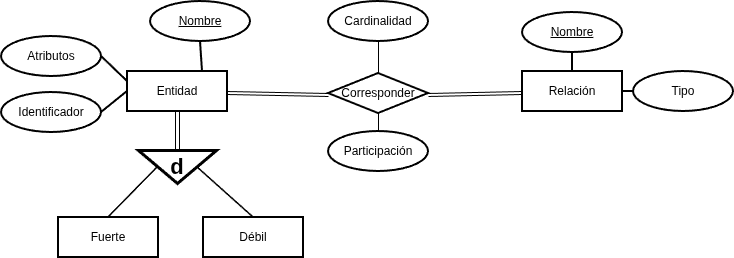

The diagram above was exported from draw.io. Its source (the exported page's mxGraphModel, read from the mxfile embedded in the PNG):
<mxGraphModel dx="1348" dy="759" grid="0" gridSize="10" guides="1" tooltips="1" connect="1" arrows="1" fold="1" page="1" pageScale="1" pageWidth="827" pageHeight="1169" math="0" shadow="0">
  <root>
    <mxCell id="0" />
    <mxCell id="1" parent="0" />
    <mxCell id="NkFhUuYyn-h3L61L-dgt-15" edge="1" parent="1" source="NkFhUuYyn-h3L61L-dgt-1" style="rounded=0;orthogonalLoop=1;jettySize=auto;html=1;exitX=0;exitY=0.5;exitDx=0;exitDy=0;entryX=1;entryY=0.5;entryDx=0;entryDy=0;endArrow=none;endFill=0;strokeWidth=2;" target="NkFhUuYyn-h3L61L-dgt-8">
      <mxGeometry relative="1" as="geometry" />
    </mxCell>
    <mxCell id="NkFhUuYyn-h3L61L-dgt-16" edge="1" parent="1" source="NkFhUuYyn-h3L61L-dgt-1" style="rounded=0;orthogonalLoop=1;jettySize=auto;html=1;exitX=0;exitY=0.25;exitDx=0;exitDy=0;entryX=1;entryY=0.5;entryDx=0;entryDy=0;endArrow=none;endFill=0;strokeWidth=2;" target="NkFhUuYyn-h3L61L-dgt-7">
      <mxGeometry relative="1" as="geometry" />
    </mxCell>
    <mxCell id="NkFhUuYyn-h3L61L-dgt-18" edge="1" parent="1" source="NkFhUuYyn-h3L61L-dgt-1" style="rounded=0;orthogonalLoop=1;jettySize=auto;html=1;exitX=0.75;exitY=0;exitDx=0;exitDy=0;entryX=0.5;entryY=1;entryDx=0;entryDy=0;endArrow=none;endFill=0;strokeWidth=2;" target="NkFhUuYyn-h3L61L-dgt-4">
      <mxGeometry relative="1" as="geometry" />
    </mxCell>
    <mxCell id="NkFhUuYyn-h3L61L-dgt-1" parent="1" style="whiteSpace=wrap;html=1;align=center;strokeWidth=2;" value="Entidad" vertex="1">
      <mxGeometry height="40" width="100" x="171" y="308" as="geometry" />
    </mxCell>
    <mxCell id="NkFhUuYyn-h3L61L-dgt-19" edge="1" parent="1" source="NkFhUuYyn-h3L61L-dgt-2" style="rounded=0;orthogonalLoop=1;jettySize=auto;html=1;exitX=0.5;exitY=0;exitDx=0;exitDy=0;entryX=0.5;entryY=1;entryDx=0;entryDy=0;endArrow=none;endFill=0;strokeWidth=2;" target="NkFhUuYyn-h3L61L-dgt-5">
      <mxGeometry relative="1" as="geometry" />
    </mxCell>
    <mxCell id="NkFhUuYyn-h3L61L-dgt-20" edge="1" parent="1" source="NkFhUuYyn-h3L61L-dgt-2" style="rounded=0;orthogonalLoop=1;jettySize=auto;html=1;exitX=1;exitY=0.5;exitDx=0;exitDy=0;entryX=0;entryY=0.5;entryDx=0;entryDy=0;endArrow=none;endFill=0;strokeWidth=2;" target="NkFhUuYyn-h3L61L-dgt-10">
      <mxGeometry relative="1" as="geometry" />
    </mxCell>
    <mxCell id="NkFhUuYyn-h3L61L-dgt-2" parent="1" style="whiteSpace=wrap;html=1;align=center;strokeWidth=2;" value="Relación" vertex="1">
      <mxGeometry height="40" width="100" x="566" y="308" as="geometry" />
    </mxCell>
    <mxCell id="NkFhUuYyn-h3L61L-dgt-22" edge="1" parent="1" source="NkFhUuYyn-h3L61L-dgt-3" style="rounded=0;orthogonalLoop=1;jettySize=auto;html=1;exitX=0;exitY=0.5;exitDx=0;exitDy=0;entryX=1;entryY=0.5;entryDx=0;entryDy=0;endArrow=none;endFill=0;" target="NkFhUuYyn-h3L61L-dgt-1">
      <mxGeometry relative="1" as="geometry">
        <mxPoint x="368" y="338" as="sourcePoint" />
      </mxGeometry>
    </mxCell>
    <mxCell id="NkFhUuYyn-h3L61L-dgt-23" edge="1" parent="1" source="NkFhUuYyn-h3L61L-dgt-3" style="rounded=0;orthogonalLoop=1;jettySize=auto;html=1;exitX=1;exitY=0.5;exitDx=0;exitDy=0;entryX=0;entryY=0.5;entryDx=0;entryDy=0;endArrow=none;endFill=0;" target="NkFhUuYyn-h3L61L-dgt-2">
      <mxGeometry relative="1" as="geometry" />
    </mxCell>
    <mxCell id="NkFhUuYyn-h3L61L-dgt-24" edge="1" parent="1" source="NkFhUuYyn-h3L61L-dgt-3" style="rounded=0;orthogonalLoop=1;jettySize=auto;html=1;exitX=0.5;exitY=0;exitDx=0;exitDy=0;entryX=0.5;entryY=1;entryDx=0;entryDy=0;endArrow=none;endFill=0;" target="NkFhUuYyn-h3L61L-dgt-11">
      <mxGeometry relative="1" as="geometry" />
    </mxCell>
    <mxCell id="NkFhUuYyn-h3L61L-dgt-25" edge="1" parent="1" source="NkFhUuYyn-h3L61L-dgt-3" style="rounded=0;orthogonalLoop=1;jettySize=auto;html=1;exitX=0.5;exitY=1;exitDx=0;exitDy=0;entryX=0.5;entryY=0;entryDx=0;entryDy=0;endArrow=none;endFill=0;" target="NkFhUuYyn-h3L61L-dgt-12">
      <mxGeometry relative="1" as="geometry" />
    </mxCell>
    <mxCell id="NkFhUuYyn-h3L61L-dgt-3" parent="1" style="shape=rhombus;perimeter=rhombusPerimeter;whiteSpace=wrap;html=1;align=center;strokeWidth=2;" value="Corresponder" vertex="1">
      <mxGeometry height="40" width="100" x="372" y="310" as="geometry" />
    </mxCell>
    <mxCell id="NkFhUuYyn-h3L61L-dgt-4" parent="1" style="ellipse;whiteSpace=wrap;html=1;align=center;fontStyle=4;strokeWidth=2;" value="Nombre" vertex="1">
      <mxGeometry height="40" width="100" x="194" y="238" as="geometry" />
    </mxCell>
    <mxCell id="NkFhUuYyn-h3L61L-dgt-5" parent="1" style="ellipse;whiteSpace=wrap;html=1;align=center;fontStyle=4;strokeWidth=2;" value="Nombre" vertex="1">
      <mxGeometry height="40" width="100" x="566" y="249" as="geometry" />
    </mxCell>
    <mxCell id="NkFhUuYyn-h3L61L-dgt-7" parent="1" style="ellipse;whiteSpace=wrap;html=1;align=center;strokeWidth=2;" value="Atributos" vertex="1">
      <mxGeometry height="40" width="100" x="45" y="273" as="geometry" />
    </mxCell>
    <mxCell id="NkFhUuYyn-h3L61L-dgt-8" parent="1" style="ellipse;whiteSpace=wrap;html=1;align=center;strokeWidth=2;" value="Identificador" vertex="1">
      <mxGeometry height="40" width="100" x="45" y="329" as="geometry" />
    </mxCell>
    <mxCell id="NkFhUuYyn-h3L61L-dgt-10" parent="1" style="ellipse;whiteSpace=wrap;html=1;align=center;strokeWidth=2;" value="Tipo" vertex="1">
      <mxGeometry height="40" width="100" x="677" y="308" as="geometry" />
    </mxCell>
    <mxCell id="NkFhUuYyn-h3L61L-dgt-11" parent="1" style="ellipse;whiteSpace=wrap;html=1;align=center;strokeWidth=2;" value="Cardinalidad" vertex="1">
      <mxGeometry height="40" width="100" x="372" y="238" as="geometry" />
    </mxCell>
    <mxCell id="NkFhUuYyn-h3L61L-dgt-12" parent="1" style="ellipse;whiteSpace=wrap;html=1;align=center;strokeWidth=2;" value="Participación" vertex="1">
      <mxGeometry height="40" width="100" x="372" y="368" as="geometry" />
    </mxCell>
    <mxCell id="NkFhUuYyn-h3L61L-dgt-27" edge="1" parent="1" source="NkFhUuYyn-h3L61L-dgt-13" style="rounded=0;orthogonalLoop=1;jettySize=auto;html=1;exitX=0.5;exitY=0;exitDx=0;exitDy=0;entryX=0.5;entryY=1;entryDx=0;entryDy=0;endArrow=none;endFill=0;strokeWidth=1.5;" target="NkFhUuYyn-h3L61L-dgt-26">
      <mxGeometry relative="1" as="geometry" />
    </mxCell>
    <mxCell id="NkFhUuYyn-h3L61L-dgt-13" parent="1" style="whiteSpace=wrap;html=1;align=center;strokeWidth=2;" value="Fuerte" vertex="1">
      <mxGeometry height="40" width="100" x="102" y="454" as="geometry" />
    </mxCell>
    <mxCell id="NkFhUuYyn-h3L61L-dgt-28" edge="1" parent="1" source="NkFhUuYyn-h3L61L-dgt-14" style="rounded=0;orthogonalLoop=1;jettySize=auto;html=1;exitX=0.5;exitY=0;exitDx=0;exitDy=0;entryX=0.5;entryY=0;entryDx=0;entryDy=0;endArrow=none;endFill=0;strokeWidth=1.5;" target="NkFhUuYyn-h3L61L-dgt-26">
      <mxGeometry relative="1" as="geometry" />
    </mxCell>
    <mxCell id="NkFhUuYyn-h3L61L-dgt-14" parent="1" style="whiteSpace=wrap;html=1;align=center;strokeWidth=2;" value="Débil" vertex="1">
      <mxGeometry height="40" width="100" x="247" y="454" as="geometry" />
    </mxCell>
    <mxCell id="NkFhUuYyn-h3L61L-dgt-29" edge="1" parent="1" source="NkFhUuYyn-h3L61L-dgt-26" style="edgeStyle=orthogonalEdgeStyle;rounded=0;orthogonalLoop=1;jettySize=auto;html=1;exitX=0;exitY=0.5;exitDx=0;exitDy=0;entryX=0.5;entryY=1;entryDx=0;entryDy=0;shape=link;endArrow=none;endFill=0;" target="NkFhUuYyn-h3L61L-dgt-1">
      <mxGeometry relative="1" as="geometry" />
    </mxCell>
    <mxCell id="NkFhUuYyn-h3L61L-dgt-26" parent="1" style="triangle;direction=south;whiteSpace=wrap;html=1;fillColor=#ffffff;strokeColor=#000000;strokeWidth=3;fontSize=22;fontStyle=1;" value="d" vertex="1">
      <mxGeometry height="33" width="78" x="182" y="387" as="geometry" />
    </mxCell>
    <mxCell id="NkFhUuYyn-h3L61L-dgt-30" edge="1" parent="1" style="rounded=0;orthogonalLoop=1;jettySize=auto;html=1;exitX=0;exitY=0.5;exitDx=0;exitDy=0;entryX=1;entryY=0.5;entryDx=0;entryDy=0;endArrow=none;endFill=0;">
      <mxGeometry relative="1" as="geometry">
        <mxPoint x="372" y="333" as="sourcePoint" />
        <mxPoint x="271" y="331" as="targetPoint" />
      </mxGeometry>
    </mxCell>
    <mxCell id="NkFhUuYyn-h3L61L-dgt-31" edge="1" parent="1" style="rounded=0;orthogonalLoop=1;jettySize=auto;html=1;exitX=1;exitY=0.5;exitDx=0;exitDy=0;entryX=0;entryY=0.5;entryDx=0;entryDy=0;endArrow=none;endFill=0;">
      <mxGeometry relative="1" as="geometry">
        <mxPoint x="472" y="333" as="sourcePoint" />
        <mxPoint x="566" y="331" as="targetPoint" />
      </mxGeometry>
    </mxCell>
  </root>
</mxGraphModel>